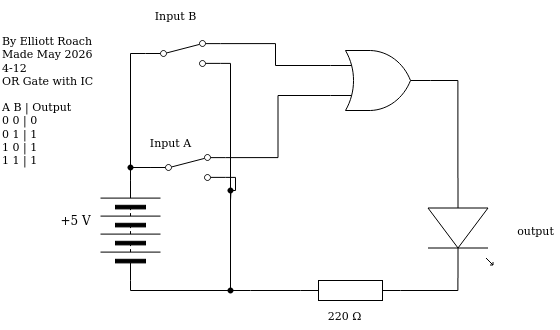

The diagram above was exported from draw.io. Its source (the exported page's mxGraphModel, read from the mxfile embedded in the PNG):
<mxGraphModel dx="948" dy="1669" grid="1" gridSize="10" guides="1" tooltips="1" connect="1" arrows="1" fold="1" page="1" pageScale="1" pageWidth="850" pageHeight="1100" math="0" shadow="0">
  <root>
    <mxCell id="0" />
    <mxCell id="1" parent="0" />
    <mxCell id="3" value="" style="pointerEvents=1;verticalLabelPosition=bottom;shadow=0;dashed=0;align=center;html=1;verticalAlign=top;shape=mxgraph.electrical.resistors.resistor_1;rotation=0;" parent="1" vertex="1">
      <mxGeometry x="430" y="110" width="100" height="20" as="geometry" />
    </mxCell>
    <mxCell id="4" value="" style="verticalLabelPosition=bottom;shadow=0;dashed=0;align=center;html=1;verticalAlign=top;shape=mxgraph.electrical.opto_electronics.led_1;pointerEvents=1;rotation=90;" parent="1" vertex="1">
      <mxGeometry x="540" y="25" width="100" height="65" as="geometry" />
    </mxCell>
    <mxCell id="8" style="edgeStyle=orthogonalEdgeStyle;shape=connector;curved=0;rounded=0;html=1;exitDx=0;exitDy=0;exitPerimeter=0;entryX=0;entryY=0.5;entryDx=0;entryDy=0;strokeColor=#000000;align=center;verticalAlign=middle;fontFamily=Helvetica;fontSize=11;fontColor=default;labelBackgroundColor=default;endArrow=none;endFill=0;" parent="1" source="18" target="11" edge="1">
      <mxGeometry relative="1" as="geometry">
        <mxPoint x="342.9" y="48.809999999999945" as="targetPoint" />
      </mxGeometry>
    </mxCell>
    <mxCell id="9" value="220&amp;nbsp;Ω" style="text;html=1;align=center;verticalAlign=middle;resizable=0;points=[];autosize=1;strokeColor=none;fillColor=none;fontFamily=Helvetica;fontSize=11;fontColor=default;labelBackgroundColor=default;" parent="1" vertex="1">
      <mxGeometry x="449" y="130" width="50" height="30" as="geometry" />
    </mxCell>
    <mxCell id="10" value="By Elliott Roach&lt;div&gt;Made May 2026&amp;nbsp;&lt;/div&gt;&lt;div&gt;4-12&lt;/div&gt;&lt;div&gt;OR Gate with IC&lt;/div&gt;&lt;div&gt;&lt;br&gt;&lt;/div&gt;&lt;div&gt;A B | Output&lt;/div&gt;&lt;div&gt;0 0 | 0&lt;/div&gt;&lt;div&gt;0 1 | 1&lt;/div&gt;&lt;div&gt;1 0 | 1&lt;/div&gt;&lt;div&gt;1 1 | 1&lt;/div&gt;" style="text;html=1;align=left;verticalAlign=middle;resizable=0;points=[];autosize=1;strokeColor=none;fillColor=none;fontFamily=Helvetica;fontSize=11;fontColor=default;labelBackgroundColor=default;" parent="1" vertex="1">
      <mxGeometry x="130" y="-145" width="120" height="150" as="geometry" />
    </mxCell>
    <mxCell id="67" style="edgeStyle=orthogonalEdgeStyle;shape=connector;curved=0;rounded=0;html=1;exitX=1;exitY=0.5;exitDx=0;exitDy=0;entryX=0;entryY=0.5;entryDx=0;entryDy=0;strokeColor=#000000;align=center;verticalAlign=middle;fontFamily=Helvetica;fontSize=11;fontColor=default;labelBackgroundColor=default;endArrow=none;endFill=0;" parent="1" source="11" target="13" edge="1">
      <mxGeometry relative="1" as="geometry" />
    </mxCell>
    <mxCell id="11" value="" style="pointerEvents=1;verticalLabelPosition=bottom;shadow=0;dashed=0;align=center;html=1;verticalAlign=top;shape=mxgraph.electrical.miscellaneous.batteryStack;fontFamily=Helvetica;fontSize=11;fontColor=default;labelBackgroundColor=default;rotation=-90;" parent="1" vertex="1">
      <mxGeometry x="210" y="30" width="100" height="60" as="geometry" />
    </mxCell>
    <mxCell id="12" value="+5 V" style="text;html=1;align=center;verticalAlign=middle;resizable=0;points=[];autosize=1;strokeColor=none;fillColor=none;" parent="1" vertex="1">
      <mxGeometry x="180" y="35" width="50" height="30" as="geometry" />
    </mxCell>
    <mxCell id="16" style="edgeStyle=orthogonalEdgeStyle;shape=connector;curved=0;rounded=0;html=1;exitX=1;exitY=0.88;exitDx=0;exitDy=0;strokeColor=#000000;align=center;verticalAlign=middle;fontFamily=Helvetica;fontSize=11;fontColor=default;labelBackgroundColor=default;endArrow=none;endFill=0;" parent="1" source="13" edge="1">
      <mxGeometry relative="1" as="geometry">
        <mxPoint x="360" y="120" as="targetPoint" />
        <Array as="points">
          <mxPoint x="360" y="-107" />
        </Array>
      </mxGeometry>
    </mxCell>
    <mxCell id="83" style="edgeStyle=orthogonalEdgeStyle;shape=connector;curved=0;rounded=0;html=1;exitX=1;exitY=0.12;exitDx=0;exitDy=0;strokeColor=#000000;align=center;verticalAlign=middle;fontFamily=Helvetica;fontSize=11;fontColor=default;labelBackgroundColor=default;endArrow=none;endFill=0;entryX=0;entryY=0.25;entryDx=0;entryDy=0;entryPerimeter=0;" parent="1" source="13" target="81" edge="1">
      <mxGeometry relative="1" as="geometry" />
    </mxCell>
    <mxCell id="13" value="" style="html=1;shape=mxgraph.electrical.electro-mechanical.twoWaySwitch;aspect=fixed;elSwitchState=2;fontFamily=Helvetica;fontSize=11;fontColor=default;labelBackgroundColor=default;" parent="1" vertex="1">
      <mxGeometry x="275" y="-130" width="75" height="26" as="geometry" />
    </mxCell>
    <mxCell id="18" value="" style="shape=waypoint;sketch=0;size=6;pointerEvents=1;points=[];fillColor=none;resizable=0;rotatable=0;perimeter=centerPerimeter;snapToPoint=1;fontFamily=Helvetica;fontSize=11;fontColor=default;labelBackgroundColor=default;" parent="1" vertex="1">
      <mxGeometry x="350" y="110" width="20" height="20" as="geometry" />
    </mxCell>
    <mxCell id="20" value="Input A" style="text;html=1;align=center;verticalAlign=middle;resizable=0;points=[];autosize=1;strokeColor=none;fillColor=none;fontFamily=Helvetica;fontSize=11;fontColor=default;labelBackgroundColor=default;" parent="1" vertex="1">
      <mxGeometry x="270" y="-43" width="60" height="30" as="geometry" />
    </mxCell>
    <mxCell id="23" style="edgeStyle=orthogonalEdgeStyle;shape=connector;curved=0;rounded=0;html=1;exitX=1;exitY=0.54;exitDx=0;exitDy=0;exitPerimeter=0;entryX=1;entryY=0.5;entryDx=0;entryDy=0;entryPerimeter=0;strokeColor=#000000;align=center;verticalAlign=middle;fontFamily=Helvetica;fontSize=11;fontColor=default;labelBackgroundColor=default;endArrow=none;endFill=0;" parent="1" source="4" target="3" edge="1">
      <mxGeometry relative="1" as="geometry" />
    </mxCell>
    <mxCell id="24" style="edgeStyle=orthogonalEdgeStyle;shape=connector;curved=0;rounded=0;html=1;exitX=0;exitY=0.5;exitDx=0;exitDy=0;exitPerimeter=0;entryX=0.549;entryY=0.654;entryDx=0;entryDy=0;entryPerimeter=0;strokeColor=#000000;align=center;verticalAlign=middle;fontFamily=Helvetica;fontSize=11;fontColor=default;labelBackgroundColor=default;endArrow=none;endFill=0;" parent="1" source="3" target="18" edge="1">
      <mxGeometry relative="1" as="geometry">
        <Array as="points">
          <mxPoint x="380" y="120" />
          <mxPoint x="380" y="120" />
        </Array>
      </mxGeometry>
    </mxCell>
    <mxCell id="34" value="output" style="text;html=1;align=center;verticalAlign=middle;resizable=0;points=[];autosize=1;strokeColor=none;fillColor=none;fontFamily=Helvetica;fontSize=11;fontColor=default;labelBackgroundColor=default;" parent="1" vertex="1">
      <mxGeometry x="640" y="45" width="50" height="30" as="geometry" />
    </mxCell>
    <mxCell id="68" style="edgeStyle=orthogonalEdgeStyle;shape=connector;curved=0;rounded=0;html=1;exitDx=0;exitDy=0;entryX=1;entryY=0.5;entryDx=0;entryDy=0;strokeColor=#000000;align=center;verticalAlign=middle;fontFamily=Helvetica;fontSize=11;fontColor=default;labelBackgroundColor=default;endArrow=none;endFill=0;" parent="1" source="69" target="11" edge="1">
      <mxGeometry relative="1" as="geometry" />
    </mxCell>
    <mxCell id="65" value="" style="html=1;shape=mxgraph.electrical.electro-mechanical.twoWaySwitch;aspect=fixed;elSwitchState=2;fontFamily=Helvetica;fontSize=11;fontColor=default;labelBackgroundColor=default;" parent="1" vertex="1">
      <mxGeometry x="280" y="-16" width="75" height="26" as="geometry" />
    </mxCell>
    <mxCell id="70" value="" style="edgeStyle=orthogonalEdgeStyle;shape=connector;curved=0;rounded=0;html=1;exitX=0;exitY=0.5;exitDx=0;exitDy=0;entryDx=0;entryDy=0;strokeColor=#000000;align=center;verticalAlign=middle;fontFamily=Helvetica;fontSize=11;fontColor=default;labelBackgroundColor=default;endArrow=none;endFill=0;" parent="1" source="65" target="69" edge="1">
      <mxGeometry relative="1" as="geometry">
        <mxPoint x="280" y="-3" as="sourcePoint" />
        <mxPoint x="260" y="10" as="targetPoint" />
      </mxGeometry>
    </mxCell>
    <mxCell id="69" value="" style="shape=waypoint;sketch=0;size=6;pointerEvents=1;points=[];fillColor=none;resizable=0;rotatable=0;perimeter=centerPerimeter;snapToPoint=1;fontFamily=Helvetica;fontSize=11;fontColor=default;labelBackgroundColor=default;" parent="1" vertex="1">
      <mxGeometry x="250" y="-13" width="20" height="20" as="geometry" />
    </mxCell>
    <mxCell id="73" value="" style="shape=waypoint;sketch=0;size=6;pointerEvents=1;points=[];fillColor=none;resizable=0;rotatable=0;perimeter=centerPerimeter;snapToPoint=1;fontFamily=Helvetica;fontSize=11;fontColor=default;labelBackgroundColor=default;" parent="1" vertex="1">
      <mxGeometry x="350" y="10" width="20" height="20" as="geometry" />
    </mxCell>
    <mxCell id="75" style="edgeStyle=orthogonalEdgeStyle;shape=connector;curved=0;rounded=0;html=1;exitX=1;exitY=0.88;exitDx=0;exitDy=0;strokeColor=#000000;align=center;verticalAlign=middle;fontFamily=Helvetica;fontSize=11;fontColor=default;labelBackgroundColor=default;endArrow=none;endFill=0;" parent="1" source="65" edge="1">
      <mxGeometry relative="1" as="geometry">
        <mxPoint x="360" y="30" as="targetPoint" />
      </mxGeometry>
    </mxCell>
    <mxCell id="80" value="Input B" style="text;html=1;align=center;verticalAlign=middle;resizable=0;points=[];autosize=1;strokeColor=none;fillColor=none;fontFamily=Helvetica;fontSize=11;fontColor=default;labelBackgroundColor=default;" parent="1" vertex="1">
      <mxGeometry x="270" y="-170" width="70" height="30" as="geometry" />
    </mxCell>
    <mxCell id="81" value="" style="verticalLabelPosition=bottom;shadow=0;dashed=0;align=center;html=1;verticalAlign=top;shape=mxgraph.electrical.logic_gates.logic_gate;operation=or;" parent="1" vertex="1">
      <mxGeometry x="460" y="-120" width="100" height="60" as="geometry" />
    </mxCell>
    <mxCell id="84" style="edgeStyle=orthogonalEdgeStyle;shape=connector;curved=0;rounded=0;html=1;exitX=1;exitY=0.12;exitDx=0;exitDy=0;entryX=0;entryY=0.75;entryDx=0;entryDy=0;entryPerimeter=0;strokeColor=#000000;align=center;verticalAlign=middle;fontFamily=Helvetica;fontSize=11;fontColor=default;labelBackgroundColor=default;endArrow=none;endFill=0;" parent="1" source="65" target="81" edge="1">
      <mxGeometry relative="1" as="geometry" />
    </mxCell>
    <mxCell id="85" style="edgeStyle=orthogonalEdgeStyle;shape=connector;curved=0;rounded=0;html=1;exitX=1;exitY=0.5;exitDx=0;exitDy=0;exitPerimeter=0;entryX=0;entryY=0.54;entryDx=0;entryDy=0;entryPerimeter=0;strokeColor=#000000;align=center;verticalAlign=middle;fontFamily=Helvetica;fontSize=11;fontColor=default;labelBackgroundColor=default;endArrow=none;endFill=0;" parent="1" source="81" target="4" edge="1">
      <mxGeometry relative="1" as="geometry" />
    </mxCell>
  </root>
</mxGraphModel>